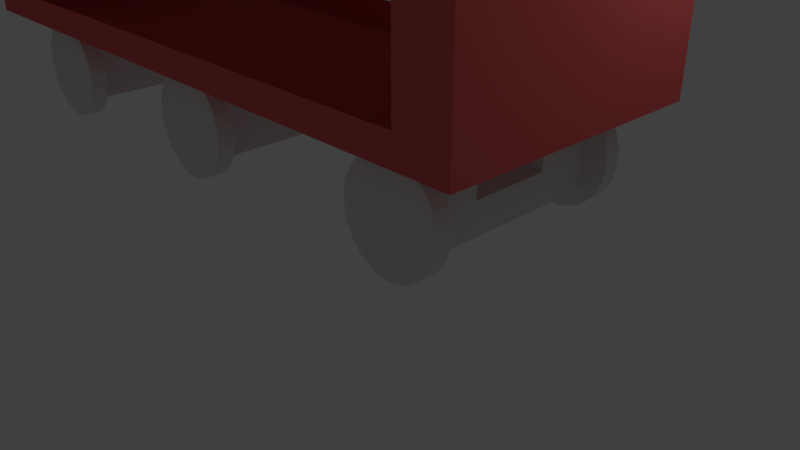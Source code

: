 # Source: wagon.blend  (saved by Blender 2.78.0; exported with 4.5.12 LTS)
import bpy
from mathutils import Matrix  # noqa: F401  (used for matrix-valued properties, if any)

bpy.ops.wm.read_factory_settings(use_empty=True)
scene = bpy.context.scene
scene.name = 'Scene'

# ---- collections
col_collection_1 = bpy.data.collections.new('Collection 1'); scene.collection.children.link(col_collection_1)

# ---- materials (node trees are filled in below, after node groups)
mat_material_002 = bpy.data.materials.new('Material.002')
mat_material_002.alpha_threshold = 0.0
mat_material_002.use_transparent_shadow = False
mat_material_002.diffuse_color = (0.8, 0.125, 0.125, 1.0)
mat_material_002.roughness = 0.5

# ---- material node trees

# ---- world
world_world = bpy.data.worlds.new('World'); scene.world = world_world
world_world.color = (0.05088, 0.05088, 0.05088)
world_world.use_sun_shadow = False
world_world.sun_shadow_jitter_overblur = 0.0
world_world.cycles.sampling_method = 'MANUAL'

# ---- cameras
cam_camera = bpy.data.cameras.new('Camera')
cam_camera.clip_end = 100.0
cam_camera.lens = 35.0
cam_camera.sensor_width = 32.0
cam_camera.sensor_height = 18.0
cam_camera.ortho_scale = 7.314
cam_camera.dof.focus_distance = 0.0
cam_camera.dof.aperture_fstop = 128.0

# ---- lights
light_lamp = bpy.data.lights.new('Lamp', 'POINT')
light_lamp.transmission_factor = 0.0
light_lamp.cutoff_distance = 30.0
light_lamp.energy = 100.0
light_lamp.shadow_buffer_clip_start = 1.001
light_lamp.shadow_soft_size = 0.1
light_lamp.shadow_maximum_resolution = 0.006
light_lamp.use_absolute_resolution = True
light_lamp_001 = bpy.data.lights.new('Lamp.001', 'POINT')
light_lamp_001.transmission_factor = 0.0
light_lamp_001.cutoff_distance = 30.0
light_lamp_001.energy = 100.0
light_lamp_001.shadow_buffer_clip_start = 1.001
light_lamp_001.shadow_soft_size = 0.1
light_lamp_001.shadow_maximum_resolution = 0.006
light_lamp_001.use_absolute_resolution = True

# ---- meshes
me_cube_002 = bpy.data.meshes.new('Cube.002')
me_cube_002.from_pydata([(-1.0, -1.0, -1.0), (-1.0, -1.0, 1.0), (-1.0, 1.0, -1.0), (-1.0, 1.0, 1.0), (1.0, -1.0, -1.0), (1.0, -1.0, 1.0), (1.0, 1.0, -1.0), (1.0, 1.0, 1.0), (-1.0, 0.0, -1.0), (-1.0, -1.0, 0.0), (-1.0, 0.0, 1.51), (-1.0, 1.0, 0.0), (0.0, 0.9263, -1.0), (0.0, 1.0, 1.0), (1.0, 1.0, 0.0), (1.0, 0.0, -1.0), (1.0, 0.0, 1.484), (1.0, -1.0, 0.0), (0.0, -1.0, -1.0), (0.0, -1.0, 1.0), (0.0, 0.0, 1.413), (0.0, 0.0, -1.0), (1.0, 0.0, 0.0), (-1.0, 0.0, 0.0), (-1.0, -0.5, -1.0), (-1.0, -1.0, 0.5), (-1.0, 0.5, 1.238), (-1.0, 1.0, -0.5), (-0.5, 1.0, -1.0), (0.5, 1.0, 1.0), (1.0, 1.0, -0.5), (1.0, 0.5, -1.0), (1.0, -0.5, 1.219), (1.0, -1.0, -0.5), (0.5, -1.0, -1.0), (-0.5, -1.0, 1.0), (-1.0, 0.5, -1.0), (-1.0, -1.0, -0.5), (-1.0, -0.5, 1.238), (-1.0, 1.0, 0.5), (0.5, 1.0, -1.0), (-0.5, 1.0, 1.0), (1.0, 1.0, 0.5), (1.0, -0.5, -1.0), (1.0, 0.5, 1.219), (1.0, -1.0, 0.5), (-0.5, -1.0, -1.0), (0.5, -1.0, 1.0), (0.0, -0.5, 1.284), (0.0, 0.5, 1.284), (0.5, 0.0, 1.369), (-0.5, 0.0, 1.419), (0.0, -0.5, -1.0), (0.0, 0.4885, -1.0), (-0.5, 0.0, -1.0), (0.5, 0.0, -1.0), (1.0, -0.5, 0.0), (1.0, 0.5, 0.0), (1.0, 0.0, -0.5), (1.0, 0.0, 0.7209), (-1.0, 0.5, 0.0), (-1.0, -0.5, 0.0), (-1.0, 0.0, -0.5), (-1.0, 0.0, 0.7388), (-1.0, -0.5, 0.6164), (-1.0, -0.5, -0.5), (-1.0, 0.5, -0.5), (1.0, 0.5, 0.6056), (1.0, 0.5, -0.5), (1.0, -0.5, -0.5), (0.5, 0.5, -1.0), (-0.5, 0.5, -1.0), (-0.5, -0.5, -1.0), (-0.5, 0.5, 1.258), (0.5, 0.5, 1.242), (0.5, -0.5, 1.242), (-0.5, -0.5, 1.258), (0.5, -0.5, -1.0), (1.0, -0.5, 0.6056), (-1.0, 0.5, 0.6164), (-1.0, -0.75, -1.0), (-1.0, -1.0, 0.75), (-1.0, 0.75, 1.116), (-1.0, 1.0, -0.75), (-0.75, 1.0, -1.0), (0.75, 1.0, 1.0), (1.0, 1.0, -0.75), (1.0, 0.75, -1.0), (1.0, -0.75, 1.106), (1.0, -1.0, -0.75), (0.75, -1.0, -1.0), (-0.75, -1.0, 1.0), (-1.0, 0.25, -1.0), (-1.0, -1.0, -0.25), (-1.0, -0.25, 1.378), (-1.0, 1.0, 0.25), (0.25, 0.9999, -1.0), (-0.25, 1.0, 1.0), (1.0, 1.0, 0.25), (1.0, -0.25, -1.0), (1.0, 0.25, 1.357), (1.0, -1.0, 0.25), (-0.25, -1.0, -1.0), (0.25, -1.0, 1.0), (0.0, -0.75, 1.152), (0.0, 0.25, 1.33), (0.75, 0.0, 1.364), (-0.25, 0.0, 1.4), (0.0, -0.75, -1.0), (0.0, 0.25, -1.0), (-0.75, 0.0, -1.0), (0.25, 0.0, -1.0), (0.0, -1.0, -0.75), (1.0, -0.75, 0.0), (1.0, 0.25, 0.0), (1.0, 0.0, -0.75), (1.0, 0.0, 0.3556), (0.0, 0.9389, -0.75), (-1.0, 0.75, 0.0), (-1.0, -0.25, 0.0), (-1.0, 0.0, -0.75), (-1.0, 0.0, 0.3664), (0.0, 0.9389, -0.75), (-1.0, -0.25, -1.0), (-1.0, -1.0, 0.25), (-1.0, 0.25, 1.378), (-1.0, 1.0, -0.25), (-0.25, 0.9999, -1.0), (0.25, 1.0, 1.0), (1.0, 1.0, -0.25), (1.0, 0.25, -1.0), (1.0, -0.25, 1.357), (1.0, -1.0, -0.25), (0.25, -1.0, -1.0), (-0.25, -1.0, 1.0), (-1.0, 0.75, -1.0), (-1.0, -1.0, -0.75), (-1.0, -0.75, 1.116), (-1.0, 1.0, 0.75), (0.75, 1.0, -1.0), (-0.75, 1.0, 1.0), (1.0, 1.0, 0.75), (1.0, -0.75, -1.0), (1.0, 0.75, 1.106), (1.0, -1.0, 0.75), (-0.75, -1.0, -1.0), (0.75, -1.0, 1.0), (0.0, -0.25, 1.33), (0.0, 0.75, 1.152), (0.25, 0.0, 1.382), (-0.75, 0.0, 1.446), (0.0, -0.25, -1.0), (0.0, 0.6997, -1.0), (-0.25, 0.0, -1.0), (0.75, 0.0, -1.0), (0.0, -1.0, 0.75), (1.0, -0.25, 0.0), (1.0, 0.75, 0.0), (1.0, 0.0, -0.25), (1.0, 0.0, 1.109), (0.0, 1.0, 0.75), (-1.0, 0.25, 0.0), (-1.0, -0.75, 0.0), (-1.0, 0.0, -0.25), (-1.0, 0.0, 1.129), (0.0, 1.0, 0.75), (-1.0, -0.25, 0.6756), (-1.0, -0.75, 0.5582), (-1.0, -0.5, 0.3082), (-1.0, -0.5, 0.9251), (-1.0, -0.25, -0.5), (-1.0, -0.75, -0.5), (-1.0, -0.5, -0.75), (-1.0, -0.5, -0.25), (-1.0, 0.75, -0.5), (-1.0, 0.25, -0.5), (-1.0, 0.5, -0.75), (-1.0, 0.5, -0.25), (-0.5, 1.0, 0.75), (-0.5, 1.0, -0.75), (0.5, 1.0, -0.75), (1.0, 0.25, 0.6605), (1.0, 0.75, 0.5528), (1.0, 0.5, 0.3028), (1.0, 0.5, 0.9093), (1.0, 0.25, -0.5), (1.0, 0.75, -0.5), (1.0, 0.5, -0.75), (1.0, 0.5, -0.25), (1.0, -0.75, -0.5), (1.0, -0.25, -0.5), (1.0, -0.5, -0.75), (1.0, -0.5, -0.25), (0.5, -1.0, 0.75), (0.5, -1.0, -0.75), (-0.5, -1.0, -0.75), (0.5, 0.25, -1.0), (0.5, 0.75, -1.0), (0.25, 0.5, -1.0), (0.75, 0.5, -1.0), (-0.5, 0.25, -1.0), (-0.5, 0.75, -1.0), (-0.75, 0.5, -1.0), (-0.25, 0.5, -1.0), (-0.5, -0.75, -1.0), (-0.5, -0.25, -1.0), (-0.75, -0.5, -1.0), (-0.25, -0.5, -1.0), (-0.5, 0.25, 1.327), (-0.5, 0.75, 1.134), (-0.25, 0.5, 1.271), (-0.75, 0.5, 1.246), (0.5, 0.25, 1.291), (0.5, 0.75, 1.129), (0.75, 0.5, 1.222), (0.25, 0.5, 1.261), (0.5, -0.75, 1.129), (0.5, -0.25, 1.291), (0.75, -0.5, 1.222), (0.25, -0.5, 1.261), (-0.5, -0.75, 1.134), (-0.5, -0.25, 1.327), (-0.25, -0.5, 1.271), (-0.75, -0.5, 1.246), (0.5, -0.75, -1.0), (0.5, -0.25, -1.0), (0.25, -0.5, -1.0), (0.75, -0.5, -1.0), (-0.5, -1.0, 0.75), (1.0, -0.75, 0.5528), (1.0, -0.25, 0.6605), (1.0, -0.5, 0.3028), (1.0, -0.5, 0.9093), (0.5, 1.0, 0.75), (-1.0, 0.75, 0.5582), (-1.0, 0.25, 0.6756), (-1.0, 0.5, 0.3082), (-1.0, 0.5, 0.9251), (-1.0, 0.25, 1.027), (-1.0, 0.25, 0.3373), (-1.0, 0.75, 0.2791), (0.25, 1.0, 0.75), (1.0, -0.25, 1.01), (1.0, -0.25, 0.3292), (1.0, -0.75, 0.2764), (-0.25, -1.0, 0.75), (0.75, -0.25, -1.0), (0.25, -0.25, -1.0), (0.25, -0.75, -1.0), (-0.75, -0.25, 1.341), (-0.25, -0.25, 1.319), (-0.25, -0.75, 1.143), (0.25, -0.25, 1.304), (0.75, -0.25, 1.283), (0.75, -0.75, 1.117), (0.25, 0.75, 1.14), (0.75, 0.75, 1.117), (0.75, 0.25, 1.283), (-0.75, 0.75, 1.125), (-0.25, 0.75, 1.143), (-0.25, 0.25, 1.319), (-0.25, -0.25, -1.0), (-0.75, -0.25, -1.0), (-0.75, -0.75, -1.0), (-0.25, 0.75, -1.0), (-0.75, 0.75, -1.0), (-0.75, 0.25, -1.0), (0.75, 0.75, -1.0), (0.25, 0.75, -1.0), (0.25, 0.25, -1.0), (-0.25, -1.0, -0.75), (-0.75, -1.0, -0.75), (0.75, -1.0, -0.75), (0.25, -1.0, -0.75), (0.75, -1.0, 0.75), (1.0, -0.25, -0.25), (1.0, -0.25, -0.75), (1.0, -0.75, -0.75), (1.0, 0.75, -0.25), (1.0, 0.75, -0.75), (1.0, 0.25, -0.75), (1.0, 0.75, 0.8292), (1.0, 0.75, 0.2764), (1.0, 0.25, 0.3292), (0.25, 1.0, -0.75), (0.75, 1.0, -0.75), (-0.75, 1.0, -0.75), (-0.25, 1.0, -0.75), (-0.75, 1.0, 0.75), (-1.0, 0.25, -0.25), (-1.0, 0.25, -0.75), (-1.0, 0.75, -0.75), (-1.0, -0.75, -0.25), (-1.0, -0.75, -0.75), (-1.0, -0.25, -0.75), (-1.0, -0.75, 0.8373), (-1.0, -0.75, 0.2791), (-1.0, -0.25, 0.3373), (-1.0, -0.25, 1.027), (-1.0, -0.25, -0.25), (-1.0, 0.75, -0.25), (-0.25, 1.0, 0.75), (1.0, 0.25, 1.01), (1.0, 0.25, -0.25), (1.0, -0.75, -0.25), (0.25, -1.0, 0.75), (0.75, 0.25, -1.0), (-0.25, 0.25, -1.0), (-0.25, -0.75, -1.0), (-0.75, 0.25, 1.341), (0.25, 0.25, 1.304), (0.25, -0.75, 1.14), (-0.75, -0.75, 1.125), (0.75, -0.75, -1.0), (-0.75, -1.0, 0.75), (1.0, -0.75, 0.8292), (0.75, 1.0, 0.75), (-1.0, 0.75, 0.8373), (0.5, 1.0, 0.6259), (0.0, 1.0, 0.6259), (0.25, 1.0, 0.6259), (-0.5, 1.0, 0.6259), (-0.75, 1.0, 0.6259), (-0.8437, 1.0, 0.6259), (0.0, 1.0, 0.6259), (-0.25, 1.0, 0.6259), (-0.5, -1.0, 0.6259), (-0.75, -1.0, 0.6259), (-0.8437, -1.0, 0.6259), (-0.8437, 1.0, -0.6991), (-0.75, 1.0, -0.6991), (0.25, -1.0, -0.6991), (0.0, -1.0, -0.6991), (-0.5, -1.0, -0.6991), (-0.25, -1.0, -0.6991), (-0.8437, -1.0, -0.6991), (-0.75, -1.0, -0.6991), (0.5, 1.0, -0.6991), (0.847, 1.0, -0.6991), (0.25, 1.0, -0.6991), (0.75, 1.0, -0.6991), (0.0, 0.9438, -0.6991), (-0.25, 1.0, -0.6991), (-0.5, 1.0, -0.6991), (0.0, 0.9438, -0.6991), (0.847, -1.0, -0.6991), (0.75, -1.0, -0.6991), (0.5, -1.0, -0.6991), (-0.8437, 1.0, 0.5), (-0.8437, -1.0, 0.5), (-0.8437, -1.0, 0.25), (-0.8437, -1.0, 0.0), (-0.8437, -1.0, -0.25), (0.847, 1.0, 0.6259), (0.75, 1.0, 0.6259), (0.847, -1.0, 0.6259), (0.75, -1.0, 0.6259), (0.25, -1.0, 0.6259), (0.5, -1.0, 0.6259), (0.0, -1.0, 0.6259), (-0.25, -1.0, 0.6259), (-0.8437, 1.0, 0.25), (-0.8437, 1.0, 0.0), (-0.8437, 1.0, -0.25), (-0.8437, 1.0, -0.5), (-0.8437, -1.0, -0.5), (0.847, -1.0, 0.25), (0.847, -1.0, 0.0), (0.847, -1.0, -0.25), (0.847, 1.0, -0.5), (0.847, -1.0, -0.5), (0.847, 1.0, 0.5), (0.847, -1.0, 0.5), (0.847, 1.0, 0.25), (0.847, 1.0, 0.0), (0.847, 1.0, -0.25)], [], [(317, 82, 3, 138), (316, 85, 7, 141), (315, 88, 5, 144), (314, 91, 1, 81), (313, 142, 4, 90), (312, 137, 1, 91), (311, 104, 19, 103), (310, 105, 20, 149), (309, 125, 10, 150), (308, 108, 18, 102), (307, 109, 21, 153), (306, 130, 15, 154), (305, 103, 19, 155), (304, 113, 17, 132), (303, 114, 22, 158), (302, 100, 16, 159), (301, 97, 13, 165), (300, 118, 11, 126), (299, 119, 23, 163), (298, 94, 10, 164), (297, 166, 63, 121), (296, 167, 64, 168), (295, 137, 38, 169), (294, 170, 62, 120), (293, 171, 65, 172), (292, 162, 61, 173), (291, 174, 27, 83), (290, 175, 66, 176), (289, 161, 60, 177), (288, 140, 41, 178), (287, 342, 344, 122), (286, 330, 343, 179), (285, 340, 338, 369, 30, 86), (284, 339, 337, 180), (283, 181, 59, 116), (282, 182, 67, 183), (281, 143, 44, 184), (280, 185, 58, 115), (279, 186, 68, 187), (278, 157, 57, 188), (277, 189, 33, 89), (276, 190, 69, 191), (275, 156, 56, 192), (274, 146, 47, 193), (273, 331, 332, 112), (272, 346, 347, 194), (271, 336, 335, 365, 37, 136), (270, 334, 333, 195), (269, 196, 55, 111), (268, 197, 70, 198), (267, 87, 31, 199), (266, 200, 54, 110), (265, 201, 71, 202), (264, 152, 53, 203), (263, 204, 46, 145), (262, 205, 72, 206), (261, 151, 52, 207), (260, 208, 51, 107), (259, 209, 73, 210), (258, 82, 26, 211), (257, 212, 50, 106), (256, 213, 74, 214), (255, 148, 49, 215), (254, 216, 47, 146), (253, 217, 75, 218), (252, 147, 48, 219), (251, 220, 35, 134), (250, 221, 76, 222), (249, 94, 38, 223), (248, 224, 34, 133), (247, 225, 77, 226), (246, 99, 43, 227), (245, 134, 35, 228), (244, 229, 45, 101), (243, 230, 78, 231), (242, 131, 32, 232), (241, 128, 29, 233), (240, 234, 39, 95), (239, 235, 79, 236), (238, 125, 26, 237), (235, 238, 237, 79), (63, 164, 238, 235), (164, 10, 125, 238), (161, 239, 236, 60), (23, 121, 239, 161), (121, 63, 235, 239), (118, 240, 95, 11), (60, 236, 240, 118), (236, 79, 234, 240), (160, 13, 128, 241), (230, 242, 232, 78), (59, 159, 242, 230), (159, 16, 131, 242), (156, 243, 231, 56), (22, 116, 243, 156), (116, 59, 230, 243), (113, 244, 101, 17), (56, 231, 244, 113), (231, 78, 229, 244), (155, 19, 134, 245), (225, 246, 227, 77), (55, 154, 246, 225), (154, 15, 99, 246), (151, 247, 226, 52), (21, 111, 247, 151), (111, 55, 225, 247), (108, 248, 133, 18), (52, 226, 248, 108), (226, 77, 224, 248), (221, 249, 223, 76), (51, 150, 249, 221), (150, 10, 94, 249), (147, 250, 222, 48), (20, 107, 250, 147), (107, 51, 221, 250), (104, 251, 134, 19), (48, 222, 251, 104), (222, 76, 220, 251), (217, 252, 219, 75), (50, 149, 252, 217), (149, 20, 147, 252), (131, 253, 218, 32), (16, 106, 253, 131), (106, 50, 217, 253), (88, 254, 146, 5), (32, 218, 254, 88), (218, 75, 216, 254), (213, 255, 215, 74), (29, 128, 255, 213), (128, 13, 148, 255), (143, 256, 214, 44), (7, 85, 256, 143), (85, 29, 213, 256), (100, 257, 106, 16), (44, 214, 257, 100), (214, 74, 212, 257), (209, 258, 211, 73), (41, 140, 258, 209), (140, 3, 82, 258), (148, 259, 210, 49), (13, 97, 259, 148), (97, 41, 209, 259), (105, 260, 107, 20), (49, 210, 260, 105), (210, 73, 208, 260), (205, 261, 207, 72), (54, 153, 261, 205), (153, 21, 151, 261), (123, 262, 206, 24), (8, 110, 262, 123), (110, 54, 205, 262), (80, 263, 145, 0), (24, 206, 263, 80), (206, 72, 204, 263), (201, 264, 203, 71), (28, 127, 264, 201), (127, 12, 152, 264), (135, 265, 202, 36), (2, 84, 265, 135), (84, 28, 201, 265), (92, 266, 110, 8), (36, 202, 266, 92), (202, 71, 200, 266), (197, 267, 199, 70), (40, 139, 267, 197), (139, 6, 87, 267), (152, 268, 198, 53), (12, 96, 268, 152), (96, 40, 197, 268), (109, 269, 111, 21), (53, 198, 269, 109), (198, 70, 196, 269), (102, 270, 195, 46), (18, 112, 270, 102), (112, 332, 334, 270), (145, 271, 136, 0), (46, 195, 271, 145), (195, 333, 336, 271), (33, 132, 368, 370), (132, 17, 367, 368), (90, 272, 194, 34), (4, 89, 272, 90), (89, 33, 370, 345, 346, 272), (133, 273, 112, 18), (34, 194, 273, 133), (194, 347, 331, 273), (45, 144, 274, 356, 355, 372), (144, 5, 146, 274), (17, 101, 366, 367), (101, 45, 372, 366), (190, 275, 192, 69), (58, 158, 275, 190), (158, 22, 156, 275), (99, 276, 191, 43), (15, 115, 276, 99), (115, 58, 190, 276), (142, 277, 89, 4), (43, 191, 277, 142), (191, 69, 189, 277), (186, 278, 188, 68), (30, 129, 278, 186), (129, 14, 157, 278), (87, 279, 187, 31), (6, 86, 279, 87), (86, 30, 186, 279), (130, 280, 115, 15), (31, 187, 280, 130), (187, 68, 185, 280), (182, 281, 184, 67), (42, 141, 281, 182), (141, 7, 143, 281), (157, 282, 183, 57), (14, 98, 282, 157), (98, 42, 182, 282), (114, 283, 116, 22), (57, 183, 283, 114), (183, 67, 181, 283), (96, 284, 180, 40), (12, 117, 284, 96), (117, 341, 339, 284), (139, 285, 86, 6), (40, 180, 285, 139), (180, 337, 340, 285), (27, 126, 363, 364), (126, 11, 362, 363), (84, 286, 179, 28), (2, 83, 286, 84), (83, 27, 364, 329, 330, 286), (127, 287, 122, 12), (28, 179, 287, 127), (179, 343, 342, 287), (39, 138, 288, 322, 323, 348), (138, 3, 140, 288), (11, 95, 361, 362), (95, 39, 348, 361), (175, 289, 177, 66), (62, 163, 289, 175), (163, 23, 161, 289), (92, 290, 176, 36), (8, 120, 290, 92), (120, 62, 175, 290), (135, 291, 83, 2), (36, 176, 291, 135), (176, 66, 174, 291), (171, 292, 173, 65), (37, 93, 292, 171), (93, 9, 162, 292), (80, 293, 172, 24), (0, 136, 293, 80), (136, 37, 171, 293), (123, 294, 120, 8), (24, 172, 294, 123), (172, 65, 170, 294), (167, 295, 169, 64), (25, 81, 295, 167), (81, 1, 137, 295), (162, 296, 168, 61), (9, 124, 296, 162), (124, 25, 167, 296), (119, 297, 121, 23), (61, 168, 297, 119), (168, 64, 166, 297), (166, 298, 164, 63), (64, 169, 298, 166), (169, 38, 94, 298), (170, 299, 163, 62), (65, 173, 299, 170), (173, 61, 119, 299), (174, 300, 126, 27), (66, 177, 300, 174), (177, 60, 118, 300), (178, 41, 97, 301), (181, 302, 159, 59), (67, 184, 302, 181), (184, 44, 100, 302), (185, 303, 158, 58), (68, 188, 303, 185), (188, 57, 114, 303), (189, 304, 132, 33), (69, 192, 304, 189), (192, 56, 113, 304), (193, 47, 103, 305), (196, 306, 154, 55), (70, 199, 306, 196), (199, 31, 130, 306), (200, 307, 153, 54), (71, 203, 307, 200), (203, 53, 109, 307), (204, 308, 102, 46), (72, 207, 308, 204), (207, 52, 108, 308), (208, 309, 150, 51), (73, 211, 309, 208), (211, 26, 125, 309), (212, 310, 149, 50), (74, 215, 310, 212), (215, 49, 105, 310), (216, 311, 103, 47), (75, 219, 311, 216), (219, 48, 104, 311), (220, 312, 91, 35), (76, 223, 312, 220), (223, 38, 137, 312), (224, 313, 90, 34), (77, 227, 313, 224), (227, 43, 142, 313), (228, 35, 91, 314), (229, 315, 144, 45), (78, 232, 315, 229), (232, 32, 88, 315), (233, 29, 85, 316), (234, 317, 138, 39), (79, 237, 317, 234), (237, 26, 82, 317), (359, 357, 305, 155), (324, 325, 301, 165), (321, 322, 288, 178), (358, 356, 274, 193), (374, 373, 98, 14), (371, 353, 354, 316, 141, 42), (326, 360, 245, 228), (351, 350, 124, 9), (373, 371, 42, 98), (365, 352, 93, 37), (354, 318, 233, 316), (360, 359, 155, 245), (375, 374, 14, 129), (349, 328, 327, 314, 81, 25), (320, 319, 160, 241), (352, 351, 9, 93), (325, 321, 178, 301), (318, 320, 241, 233), (369, 375, 129, 30), (357, 358, 193, 305), (327, 326, 228, 314), (350, 349, 25, 124)])
me_cube_002.materials.append(mat_material_002)
me_cube_002.use_remesh_preserve_volume = False
me_cube_002.use_remesh_preserve_attributes = False
me_cube_002.use_mirror_vertex_groups = False
me_cube_002.update()
me_cube_008 = bpy.data.meshes.new('Cube.008')
me_cube_008.from_pydata([(-1.0, -1.0, -1.0), (-1.0, -1.0, 1.0), (-1.0, 1.0, -1.0), (-1.0, 1.0, 1.0), (1.0, -1.0, -1.0), (1.0, -1.0, 1.0), (1.0, 1.0, -1.0), (1.0, 1.0, 1.0)], [], [(0, 1, 3, 2), (2, 3, 7, 6), (6, 7, 5, 4), (4, 5, 1, 0), (2, 6, 4, 0), (7, 3, 1, 5)])
me_cube_008.use_remesh_preserve_volume = False
me_cube_008.use_remesh_preserve_attributes = False
me_cube_008.use_mirror_vertex_groups = False
me_cube_008.update()
me_cylinder_007 = bpy.data.meshes.new('Cylinder.007')
me_cylinder_007.from_pydata([(0.0, 1.0, -1.0), (0.0, 1.0, 1.0), (0.1951, 0.9808, -1.0), (0.1951, 0.9808, 1.0), (0.3827, 0.9239, -1.0), (0.3827, 0.9239, 1.0), (0.5556, 0.8315, -1.0), (0.5556, 0.8315, 1.0), (0.7071, 0.7071, -1.0), (0.7071, 0.7071, 1.0), (0.8315, 0.5556, -1.0), (0.8315, 0.5556, 1.0), (0.9239, 0.3827, -1.0), (0.9239, 0.3827, 1.0), (0.9808, 0.1951, -1.0), (0.9808, 0.1951, 1.0), (1.0, 7.55e-08, -1.0), (1.0, 7.55e-08, 1.0), (0.9808, -0.1951, -1.0), (0.9808, -0.1951, 1.0), (0.9239, -0.3827, -1.0), (0.9239, -0.3827, 1.0), (0.8315, -0.5556, -1.0), (0.8315, -0.5556, 1.0), (0.7071, -0.7071, -1.0), (0.7071, -0.7071, 1.0), (0.5556, -0.8315, -1.0), (0.5556, -0.8315, 1.0), (0.3827, -0.9239, -1.0), (0.3827, -0.9239, 1.0), (0.1951, -0.9808, -1.0), (0.1951, -0.9808, 1.0), (-3.258e-07, -1.0, -1.0), (-3.258e-07, -1.0, 1.0), (-0.1951, -0.9808, -1.0), (-0.1951, -0.9808, 1.0), (-0.3827, -0.9239, -1.0), (-0.3827, -0.9239, 1.0), (-0.5556, -0.8315, -1.0), (-0.5556, -0.8315, 1.0), (-0.7071, -0.7071, -1.0), (-0.7071, -0.7071, 1.0), (-0.8315, -0.5556, -1.0), (-0.8315, -0.5556, 1.0), (-0.9239, -0.3827, -1.0), (-0.9239, -0.3827, 1.0), (-0.9808, -0.1951, -1.0), (-0.9808, -0.1951, 1.0), (-1.0, 9.656e-07, -1.0), (-1.0, 9.656e-07, 1.0), (-0.9808, 0.1951, -1.0), (-0.9808, 0.1951, 1.0), (-0.9239, 0.3827, -1.0), (-0.9239, 0.3827, 1.0), (-0.8315, 0.5556, -1.0), (-0.8315, 0.5556, 1.0), (-0.7071, 0.7071, -1.0), (-0.7071, 0.7071, 1.0), (-0.5556, 0.8315, -1.0), (-0.5556, 0.8315, 1.0), (-0.3827, 0.9239, -1.0), (-0.3827, 0.9239, 1.0), (-0.1951, 0.9808, -1.0), (-0.1951, 0.9808, 1.0)], [], [(0, 1, 3, 2), (2, 3, 5, 4), (4, 5, 7, 6), (6, 7, 9, 8), (8, 9, 11, 10), (10, 11, 13, 12), (12, 13, 15, 14), (14, 15, 17, 16), (16, 17, 19, 18), (18, 19, 21, 20), (20, 21, 23, 22), (22, 23, 25, 24), (24, 25, 27, 26), (26, 27, 29, 28), (28, 29, 31, 30), (30, 31, 33, 32), (32, 33, 35, 34), (34, 35, 37, 36), (36, 37, 39, 38), (38, 39, 41, 40), (40, 41, 43, 42), (42, 43, 45, 44), (44, 45, 47, 46), (46, 47, 49, 48), (48, 49, 51, 50), (50, 51, 53, 52), (52, 53, 55, 54), (54, 55, 57, 56), (56, 57, 59, 58), (58, 59, 61, 60), (3, 1, 63, 61, 59, 57, 55, 53, 51, 49, 47, 45, 43, 41, 39, 37, 35, 33, 31, 29, 27, 25, 23, 21, 19, 17, 15, 13, 11, 9, 7, 5), (60, 61, 63, 62), (62, 63, 1, 0), (0, 2, 4, 6, 8, 10, 12, 14, 16, 18, 20, 22, 24, 26, 28, 30, 32, 34, 36, 38, 40, 42, 44, 46, 48, 50, 52, 54, 56, 58, 60, 62)])
me_cylinder_007.use_remesh_preserve_volume = False
me_cylinder_007.use_remesh_preserve_attributes = False
me_cylinder_007.use_mirror_vertex_groups = False
me_cylinder_007.update()
me_cylinder_008 = bpy.data.meshes.new('Cylinder.008')
me_cylinder_008.from_pydata([(0.0, 1.0, -1.0), (0.0, 1.0, 1.0), (0.1951, 0.9808, -1.0), (0.1951, 0.9808, 1.0), (0.3827, 0.9239, -1.0), (0.3827, 0.9239, 1.0), (0.5556, 0.8315, -1.0), (0.5556, 0.8315, 1.0), (0.7071, 0.7071, -1.0), (0.7071, 0.7071, 1.0), (0.8315, 0.5556, -1.0), (0.8315, 0.5556, 1.0), (0.9239, 0.3827, -1.0), (0.9239, 0.3827, 1.0), (0.9808, 0.1951, -1.0), (0.9808, 0.1951, 1.0), (1.0, 7.55e-08, -1.0), (1.0, 7.55e-08, 1.0), (0.9808, -0.1951, -1.0), (0.9808, -0.1951, 1.0), (0.9239, -0.3827, -1.0), (0.9239, -0.3827, 1.0), (0.8315, -0.5556, -1.0), (0.8315, -0.5556, 1.0), (0.7071, -0.7071, -1.0), (0.7071, -0.7071, 1.0), (0.5556, -0.8315, -1.0), (0.5556, -0.8315, 1.0), (0.3827, -0.9239, -1.0), (0.3827, -0.9239, 1.0), (0.1951, -0.9808, -1.0), (0.1951, -0.9808, 1.0), (-3.258e-07, -1.0, -1.0), (-3.258e-07, -1.0, 1.0), (-0.1951, -0.9808, -1.0), (-0.1951, -0.9808, 1.0), (-0.3827, -0.9239, -1.0), (-0.3827, -0.9239, 1.0), (-0.5556, -0.8315, -1.0), (-0.5556, -0.8315, 1.0), (-0.7071, -0.7071, -1.0), (-0.7071, -0.7071, 1.0), (-0.8315, -0.5556, -1.0), (-0.8315, -0.5556, 1.0), (-0.9239, -0.3827, -1.0), (-0.9239, -0.3827, 1.0), (-0.9808, -0.1951, -1.0), (-0.9808, -0.1951, 1.0), (-1.0, 9.656e-07, -1.0), (-1.0, 9.656e-07, 1.0), (-0.9808, 0.1951, -1.0), (-0.9808, 0.1951, 1.0), (-0.9239, 0.3827, -1.0), (-0.9239, 0.3827, 1.0), (-0.8315, 0.5556, -1.0), (-0.8315, 0.5556, 1.0), (-0.7071, 0.7071, -1.0), (-0.7071, 0.7071, 1.0), (-0.5556, 0.8315, -1.0), (-0.5556, 0.8315, 1.0), (-0.3827, 0.9239, -1.0), (-0.3827, 0.9239, 1.0), (-0.1951, 0.9808, -1.0), (-0.1951, 0.9808, 1.0)], [], [(0, 1, 3, 2), (2, 3, 5, 4), (4, 5, 7, 6), (6, 7, 9, 8), (8, 9, 11, 10), (10, 11, 13, 12), (12, 13, 15, 14), (14, 15, 17, 16), (16, 17, 19, 18), (18, 19, 21, 20), (20, 21, 23, 22), (22, 23, 25, 24), (24, 25, 27, 26), (26, 27, 29, 28), (28, 29, 31, 30), (30, 31, 33, 32), (32, 33, 35, 34), (34, 35, 37, 36), (36, 37, 39, 38), (38, 39, 41, 40), (40, 41, 43, 42), (42, 43, 45, 44), (44, 45, 47, 46), (46, 47, 49, 48), (48, 49, 51, 50), (50, 51, 53, 52), (52, 53, 55, 54), (54, 55, 57, 56), (56, 57, 59, 58), (58, 59, 61, 60), (3, 1, 63, 61, 59, 57, 55, 53, 51, 49, 47, 45, 43, 41, 39, 37, 35, 33, 31, 29, 27, 25, 23, 21, 19, 17, 15, 13, 11, 9, 7, 5), (60, 61, 63, 62), (62, 63, 1, 0), (0, 2, 4, 6, 8, 10, 12, 14, 16, 18, 20, 22, 24, 26, 28, 30, 32, 34, 36, 38, 40, 42, 44, 46, 48, 50, 52, 54, 56, 58, 60, 62)])
me_cylinder_008.use_remesh_preserve_volume = False
me_cylinder_008.use_remesh_preserve_attributes = False
me_cylinder_008.use_mirror_vertex_groups = False
me_cylinder_008.update()
me_cube_003 = bpy.data.meshes.new('Cube.003')
me_cube_003.from_pydata([(-1.0, -2.667, -11.57), (-1.0, -2.667, -9.568), (-1.0, -0.6665, -11.57), (-1.0, -0.6665, -9.568), (1.0, -2.667, -11.57), (1.0, -2.667, -9.568), (1.0, -0.6766, -10.97), (1.0, -0.6764, -8.985)], [], [(0, 1, 3, 2), (2, 3, 7, 6), (6, 7, 5, 4), (4, 5, 1, 0), (2, 6, 4, 0), (7, 3, 1, 5)])
me_cube_003.use_remesh_preserve_volume = False
me_cube_003.use_remesh_preserve_attributes = False
me_cube_003.use_mirror_vertex_groups = False
me_cube_003.update()
me_cube_004 = bpy.data.meshes.new('Cube.004')
me_cube_004.from_pydata([(-1.0, -1.0, -1.0), (-1.0, -1.0, 1.0), (-1.0, 1.0, -1.0), (-1.0, 1.0, 1.0), (1.0, -1.0, -1.0), (1.0, -1.0, 1.0), (1.0, 1.0, -1.0), (1.0, 1.0, 1.0)], [], [(0, 1, 3, 2), (2, 3, 7, 6), (6, 7, 5, 4), (4, 5, 1, 0), (2, 6, 4, 0), (7, 3, 1, 5)])
me_cube_004.use_remesh_preserve_volume = False
me_cube_004.use_remesh_preserve_attributes = False
me_cube_004.use_mirror_vertex_groups = False
me_cube_004.update()
me_cube_013 = bpy.data.meshes.new('Cube.013')
me_cube_013.from_pydata([(-1.0, -1.0, -1.0), (-1.0, -1.0, 1.0), (-1.0, 1.0, -1.0), (-1.0, 1.0, 1.0), (1.0, -1.0, -1.0), (1.0, -1.0, 1.0), (1.0, 1.0, -1.0), (1.0, 1.0, 1.0)], [], [(0, 1, 3, 2), (2, 3, 7, 6), (6, 7, 5, 4), (4, 5, 1, 0), (2, 6, 4, 0), (7, 3, 1, 5)])
me_cube_013.use_remesh_preserve_volume = False
me_cube_013.use_remesh_preserve_attributes = False
me_cube_013.use_mirror_vertex_groups = False
me_cube_013.update()
me_cylinder_011 = bpy.data.meshes.new('Cylinder.011')
me_cylinder_011.from_pydata([(0.0, 1.0, -1.0), (0.0, 1.0, 1.0), (0.1951, 0.9808, -1.0), (0.1951, 0.9808, 1.0), (0.3827, 0.9239, -1.0), (0.3827, 0.9239, 1.0), (0.5556, 0.8315, -1.0), (0.5556, 0.8315, 1.0), (0.7071, 0.7071, -1.0), (0.7071, 0.7071, 1.0), (0.8315, 0.5556, -1.0), (0.8315, 0.5556, 1.0), (0.9239, 0.3827, -1.0), (0.9239, 0.3827, 1.0), (0.9808, 0.1951, -1.0), (0.9808, 0.1951, 1.0), (1.0, 7.55e-08, -1.0), (1.0, 7.55e-08, 1.0), (0.9808, -0.1951, -1.0), (0.9808, -0.1951, 1.0), (0.9239, -0.3827, -1.0), (0.9239, -0.3827, 1.0), (0.8315, -0.5556, -1.0), (0.8315, -0.5556, 1.0), (0.7071, -0.7071, -1.0), (0.7071, -0.7071, 1.0), (0.5556, -0.8315, -1.0), (0.5556, -0.8315, 1.0), (0.3827, -0.9239, -1.0), (0.3827, -0.9239, 1.0), (0.1951, -0.9808, -1.0), (0.1951, -0.9808, 1.0), (-3.258e-07, -1.0, -1.0), (-3.258e-07, -1.0, 1.0), (-0.1951, -0.9808, -1.0), (-0.1951, -0.9808, 1.0), (-0.3827, -0.9239, -1.0), (-0.3827, -0.9239, 1.0), (-0.5556, -0.8315, -1.0), (-0.5556, -0.8315, 1.0), (-0.7071, -0.7071, -1.0), (-0.7071, -0.7071, 1.0), (-0.8315, -0.5556, -1.0), (-0.8315, -0.5556, 1.0), (-0.9239, -0.3827, -1.0), (-0.9239, -0.3827, 1.0), (-0.9808, -0.1951, -1.0), (-0.9808, -0.1951, 1.0), (-1.0, 9.656e-07, -1.0), (-1.0, 9.656e-07, 1.0), (-0.9808, 0.1951, -1.0), (-0.9808, 0.1951, 1.0), (-0.9239, 0.3827, -1.0), (-0.9239, 0.3827, 1.0), (-0.8315, 0.5556, -1.0), (-0.8315, 0.5556, 1.0), (-0.7071, 0.7071, -1.0), (-0.7071, 0.7071, 1.0), (-0.5556, 0.8315, -1.0), (-0.5556, 0.8315, 1.0), (-0.3827, 0.9239, -1.0), (-0.3827, 0.9239, 1.0), (-0.1951, 0.9808, -1.0), (-0.1951, 0.9808, 1.0)], [], [(0, 1, 3, 2), (2, 3, 5, 4), (4, 5, 7, 6), (6, 7, 9, 8), (8, 9, 11, 10), (10, 11, 13, 12), (12, 13, 15, 14), (14, 15, 17, 16), (16, 17, 19, 18), (18, 19, 21, 20), (20, 21, 23, 22), (22, 23, 25, 24), (24, 25, 27, 26), (26, 27, 29, 28), (28, 29, 31, 30), (30, 31, 33, 32), (32, 33, 35, 34), (34, 35, 37, 36), (36, 37, 39, 38), (38, 39, 41, 40), (40, 41, 43, 42), (42, 43, 45, 44), (44, 45, 47, 46), (46, 47, 49, 48), (48, 49, 51, 50), (50, 51, 53, 52), (52, 53, 55, 54), (54, 55, 57, 56), (56, 57, 59, 58), (58, 59, 61, 60), (3, 1, 63, 61, 59, 57, 55, 53, 51, 49, 47, 45, 43, 41, 39, 37, 35, 33, 31, 29, 27, 25, 23, 21, 19, 17, 15, 13, 11, 9, 7, 5), (60, 61, 63, 62), (62, 63, 1, 0), (0, 2, 4, 6, 8, 10, 12, 14, 16, 18, 20, 22, 24, 26, 28, 30, 32, 34, 36, 38, 40, 42, 44, 46, 48, 50, 52, 54, 56, 58, 60, 62)])
me_cylinder_011.use_remesh_preserve_volume = False
me_cylinder_011.use_remesh_preserve_attributes = False
me_cylinder_011.use_mirror_vertex_groups = False
me_cylinder_011.update()
me_cylinder_012 = bpy.data.meshes.new('Cylinder.012')
me_cylinder_012.from_pydata([(0.0, 1.0, -1.0), (0.0, 1.0, 1.0), (0.1951, 0.9808, -1.0), (0.1951, 0.9808, 1.0), (0.3827, 0.9239, -1.0), (0.3827, 0.9239, 1.0), (0.5556, 0.8315, -1.0), (0.5556, 0.8315, 1.0), (0.7071, 0.7071, -1.0), (0.7071, 0.7071, 1.0), (0.8315, 0.5556, -1.0), (0.8315, 0.5556, 1.0), (0.9239, 0.3827, -1.0), (0.9239, 0.3827, 1.0), (0.9808, 0.1951, -1.0), (0.9808, 0.1951, 1.0), (1.0, 7.55e-08, -1.0), (1.0, 7.55e-08, 1.0), (0.9808, -0.1951, -1.0), (0.9808, -0.1951, 1.0), (0.9239, -0.3827, -1.0), (0.9239, -0.3827, 1.0), (0.8315, -0.5556, -1.0), (0.8315, -0.5556, 1.0), (0.7071, -0.7071, -1.0), (0.7071, -0.7071, 1.0), (0.5556, -0.8315, -1.0), (0.5556, -0.8315, 1.0), (0.3827, -0.9239, -1.0), (0.3827, -0.9239, 1.0), (0.1951, -0.9808, -1.0), (0.1951, -0.9808, 1.0), (-3.258e-07, -1.0, -1.0), (-3.258e-07, -1.0, 1.0), (-0.1951, -0.9808, -1.0), (-0.1951, -0.9808, 1.0), (-0.3827, -0.9239, -1.0), (-0.3827, -0.9239, 1.0), (-0.5556, -0.8315, -1.0), (-0.5556, -0.8315, 1.0), (-0.7071, -0.7071, -1.0), (-0.7071, -0.7071, 1.0), (-0.8315, -0.5556, -1.0), (-0.8315, -0.5556, 1.0), (-0.9239, -0.3827, -1.0), (-0.9239, -0.3827, 1.0), (-0.9808, -0.1951, -1.0), (-0.9808, -0.1951, 1.0), (-1.0, 9.656e-07, -1.0), (-1.0, 9.656e-07, 1.0), (-0.9808, 0.1951, -1.0), (-0.9808, 0.1951, 1.0), (-0.9239, 0.3827, -1.0), (-0.9239, 0.3827, 1.0), (-0.8315, 0.5556, -1.0), (-0.8315, 0.5556, 1.0), (-0.7071, 0.7071, -1.0), (-0.7071, 0.7071, 1.0), (-0.5556, 0.8315, -1.0), (-0.5556, 0.8315, 1.0), (-0.3827, 0.9239, -1.0), (-0.3827, 0.9239, 1.0), (-0.1951, 0.9808, -1.0), (-0.1951, 0.9808, 1.0)], [], [(0, 1, 3, 2), (2, 3, 5, 4), (4, 5, 7, 6), (6, 7, 9, 8), (8, 9, 11, 10), (10, 11, 13, 12), (12, 13, 15, 14), (14, 15, 17, 16), (16, 17, 19, 18), (18, 19, 21, 20), (20, 21, 23, 22), (22, 23, 25, 24), (24, 25, 27, 26), (26, 27, 29, 28), (28, 29, 31, 30), (30, 31, 33, 32), (32, 33, 35, 34), (34, 35, 37, 36), (36, 37, 39, 38), (38, 39, 41, 40), (40, 41, 43, 42), (42, 43, 45, 44), (44, 45, 47, 46), (46, 47, 49, 48), (48, 49, 51, 50), (50, 51, 53, 52), (52, 53, 55, 54), (54, 55, 57, 56), (56, 57, 59, 58), (58, 59, 61, 60), (3, 1, 63, 61, 59, 57, 55, 53, 51, 49, 47, 45, 43, 41, 39, 37, 35, 33, 31, 29, 27, 25, 23, 21, 19, 17, 15, 13, 11, 9, 7, 5), (60, 61, 63, 62), (62, 63, 1, 0), (0, 2, 4, 6, 8, 10, 12, 14, 16, 18, 20, 22, 24, 26, 28, 30, 32, 34, 36, 38, 40, 42, 44, 46, 48, 50, 52, 54, 56, 58, 60, 62)])
me_cylinder_012.use_remesh_preserve_volume = False
me_cylinder_012.use_remesh_preserve_attributes = False
me_cylinder_012.use_mirror_vertex_groups = False
me_cylinder_012.update()
me_cube_010 = bpy.data.meshes.new('Cube.010')
me_cube_010.from_pydata([(-1.0, -1.0, -1.0), (-1.0, 1.0, -1.0), (-1.0, -0.5152, 0.2717), (-1.0, -0.5152, -0.5152), (-1.0, -0.5152, -0.7046), (-1.0, 0.3314, 0.2717), (-1.0, 0.3314, -0.7046), (1.0, -0.5152, 0.2717), (1.0, -0.5152, 0.1006), (1.0, -0.5152, -0.7046), (1.0, 0.3314, -0.7046), (1.0, 0.3314, 0.2717), (-1.0, -1.0, -1.0), (-1.0, -1.0, 1.0), (-1.0, 1.0, -1.0), (-1.0, 1.0, 1.0), (1.0, -1.0, -1.0), (1.0, -1.0, 1.0), (1.0, 1.0, -1.0), (1.0, 1.0, 1.0), (1.0, -0.1703, 0.1703), (-1.0, 0.2717, 0.2717)], [(6, 1), (3, 0), (11, 20)], [(11, 5, 2, 7), (4, 9, 8, 7, 2, 3), (10, 6, 5, 11), (6, 10, 9, 4), (12, 13, 15, 5, 2, 3), (14, 15, 19, 18), (18, 10, 9, 16), (16, 17, 13, 12), (14, 18, 16, 12), (19, 15, 13, 17), (5, 21, 2), (16, 9, 8, 7, 11, 10, 18, 19, 17), (4, 6, 5, 15, 14, 12, 3)])
me_cube_010.use_remesh_preserve_volume = False
me_cube_010.use_remesh_preserve_attributes = False
me_cube_010.use_mirror_vertex_groups = False
me_cube_010.update()
me_cylinder_009 = bpy.data.meshes.new('Cylinder.009')
me_cylinder_009.from_pydata([(0.0, 1.0, -1.0), (0.0, 1.0, 1.0), (0.1951, 0.9808, -1.0), (0.1951, 0.9808, 1.0), (0.3827, 0.9239, -1.0), (0.3827, 0.9239, 1.0), (0.5556, 0.8315, -1.0), (0.5556, 0.8315, 1.0), (0.7071, 0.7071, -1.0), (0.7071, 0.7071, 1.0), (0.8315, 0.5556, -1.0), (0.8315, 0.5556, 1.0), (0.9239, 0.3827, -1.0), (0.9239, 0.3827, 1.0), (0.9808, 0.1951, -1.0), (0.9808, 0.1951, 1.0), (1.0, 7.55e-08, -1.0), (1.0, 7.55e-08, 1.0), (0.9808, -0.1951, -1.0), (0.9808, -0.1951, 1.0), (0.9239, -0.3827, -1.0), (0.9239, -0.3827, 1.0), (0.8315, -0.5556, -1.0), (0.8315, -0.5556, 1.0), (0.7071, -0.7071, -1.0), (0.7071, -0.7071, 1.0), (0.5556, -0.8315, -1.0), (0.5556, -0.8315, 1.0), (0.3827, -0.9239, -1.0), (0.3827, -0.9239, 1.0), (0.1951, -0.9808, -1.0), (0.1951, -0.9808, 1.0), (-3.258e-07, -1.0, -1.0), (-3.258e-07, -1.0, 1.0), (-0.1951, -0.9808, -1.0), (-0.1951, -0.9808, 1.0), (-0.3827, -0.9239, -1.0), (-0.3827, -0.9239, 1.0), (-0.5556, -0.8315, -1.0), (-0.5556, -0.8315, 1.0), (-0.7071, -0.7071, -1.0), (-0.7071, -0.7071, 1.0), (-0.8315, -0.5556, -1.0), (-0.8315, -0.5556, 1.0), (-0.9239, -0.3827, -1.0), (-0.9239, -0.3827, 1.0), (-0.9808, -0.1951, -1.0), (-0.9808, -0.1951, 1.0), (-1.0, 9.656e-07, -1.0), (-1.0, 9.656e-07, 1.0), (-0.9808, 0.1951, -1.0), (-0.9808, 0.1951, 1.0), (-0.9239, 0.3827, -1.0), (-0.9239, 0.3827, 1.0), (-0.8315, 0.5556, -1.0), (-0.8315, 0.5556, 1.0), (-0.7071, 0.7071, -1.0), (-0.7071, 0.7071, 1.0), (-0.5556, 0.8315, -1.0), (-0.5556, 0.8315, 1.0), (-0.3827, 0.9239, -1.0), (-0.3827, 0.9239, 1.0), (-0.1951, 0.9808, -1.0), (-0.1951, 0.9808, 1.0)], [], [(0, 1, 3, 2), (2, 3, 5, 4), (4, 5, 7, 6), (6, 7, 9, 8), (8, 9, 11, 10), (10, 11, 13, 12), (12, 13, 15, 14), (14, 15, 17, 16), (16, 17, 19, 18), (18, 19, 21, 20), (20, 21, 23, 22), (22, 23, 25, 24), (24, 25, 27, 26), (26, 27, 29, 28), (28, 29, 31, 30), (30, 31, 33, 32), (32, 33, 35, 34), (34, 35, 37, 36), (36, 37, 39, 38), (38, 39, 41, 40), (40, 41, 43, 42), (42, 43, 45, 44), (44, 45, 47, 46), (46, 47, 49, 48), (48, 49, 51, 50), (50, 51, 53, 52), (52, 53, 55, 54), (54, 55, 57, 56), (56, 57, 59, 58), (58, 59, 61, 60), (3, 1, 63, 61, 59, 57, 55, 53, 51, 49, 47, 45, 43, 41, 39, 37, 35, 33, 31, 29, 27, 25, 23, 21, 19, 17, 15, 13, 11, 9, 7, 5), (60, 61, 63, 62), (62, 63, 1, 0), (0, 2, 4, 6, 8, 10, 12, 14, 16, 18, 20, 22, 24, 26, 28, 30, 32, 34, 36, 38, 40, 42, 44, 46, 48, 50, 52, 54, 56, 58, 60, 62)])
me_cylinder_009.use_remesh_preserve_volume = False
me_cylinder_009.use_remesh_preserve_attributes = False
me_cylinder_009.use_mirror_vertex_groups = False
me_cylinder_009.update()
me_cylinder_010 = bpy.data.meshes.new('Cylinder.010')
me_cylinder_010.from_pydata([(0.0, 1.0, -1.0), (0.0, 1.0, 1.0), (0.1951, 0.9808, -1.0), (0.1951, 0.9808, 1.0), (0.3827, 0.9239, -1.0), (0.3827, 0.9239, 1.0), (0.5556, 0.8315, -1.0), (0.5556, 0.8315, 1.0), (0.7071, 0.7071, -1.0), (0.7071, 0.7071, 1.0), (0.8315, 0.5556, -1.0), (0.8315, 0.5556, 1.0), (0.9239, 0.3827, -1.0), (0.9239, 0.3827, 1.0), (0.9808, 0.1951, -1.0), (0.9808, 0.1951, 1.0), (1.0, 7.55e-08, -1.0), (1.0, 7.55e-08, 1.0), (0.9808, -0.1951, -1.0), (0.9808, -0.1951, 1.0), (0.9239, -0.3827, -1.0), (0.9239, -0.3827, 1.0), (0.8315, -0.5556, -1.0), (0.8315, -0.5556, 1.0), (0.7071, -0.7071, -1.0), (0.7071, -0.7071, 1.0), (0.5556, -0.8315, -1.0), (0.5556, -0.8315, 1.0), (0.3827, -0.9239, -1.0), (0.3827, -0.9239, 1.0), (0.1951, -0.9808, -1.0), (0.1951, -0.9808, 1.0), (-3.258e-07, -1.0, -1.0), (-3.258e-07, -1.0, 1.0), (-0.1951, -0.9808, -1.0), (-0.1951, -0.9808, 1.0), (-0.3827, -0.9239, -1.0), (-0.3827, -0.9239, 1.0), (-0.5556, -0.8315, -1.0), (-0.5556, -0.8315, 1.0), (-0.7071, -0.7071, -1.0), (-0.7071, -0.7071, 1.0), (-0.8315, -0.5556, -1.0), (-0.8315, -0.5556, 1.0), (-0.9239, -0.3827, -1.0), (-0.9239, -0.3827, 1.0), (-0.9808, -0.1951, -1.0), (-0.9808, -0.1951, 1.0), (-1.0, 9.656e-07, -1.0), (-1.0, 9.656e-07, 1.0), (-0.9808, 0.1951, -1.0), (-0.9808, 0.1951, 1.0), (-0.9239, 0.3827, -1.0), (-0.9239, 0.3827, 1.0), (-0.8315, 0.5556, -1.0), (-0.8315, 0.5556, 1.0), (-0.7071, 0.7071, -1.0), (-0.7071, 0.7071, 1.0), (-0.5556, 0.8315, -1.0), (-0.5556, 0.8315, 1.0), (-0.3827, 0.9239, -1.0), (-0.3827, 0.9239, 1.0), (-0.1951, 0.9808, -1.0), (-0.1951, 0.9808, 1.0)], [], [(0, 1, 3, 2), (2, 3, 5, 4), (4, 5, 7, 6), (6, 7, 9, 8), (8, 9, 11, 10), (10, 11, 13, 12), (12, 13, 15, 14), (14, 15, 17, 16), (16, 17, 19, 18), (18, 19, 21, 20), (20, 21, 23, 22), (22, 23, 25, 24), (24, 25, 27, 26), (26, 27, 29, 28), (28, 29, 31, 30), (30, 31, 33, 32), (32, 33, 35, 34), (34, 35, 37, 36), (36, 37, 39, 38), (38, 39, 41, 40), (40, 41, 43, 42), (42, 43, 45, 44), (44, 45, 47, 46), (46, 47, 49, 48), (48, 49, 51, 50), (50, 51, 53, 52), (52, 53, 55, 54), (54, 55, 57, 56), (56, 57, 59, 58), (58, 59, 61, 60), (3, 1, 63, 61, 59, 57, 55, 53, 51, 49, 47, 45, 43, 41, 39, 37, 35, 33, 31, 29, 27, 25, 23, 21, 19, 17, 15, 13, 11, 9, 7, 5), (60, 61, 63, 62), (62, 63, 1, 0), (0, 2, 4, 6, 8, 10, 12, 14, 16, 18, 20, 22, 24, 26, 28, 30, 32, 34, 36, 38, 40, 42, 44, 46, 48, 50, 52, 54, 56, 58, 60, 62)])
me_cylinder_010.use_remesh_preserve_volume = False
me_cylinder_010.use_remesh_preserve_attributes = False
me_cylinder_010.use_mirror_vertex_groups = False
me_cylinder_010.update()

# ---- objects
ob_wagon = bpy.data.objects.new('Wagon', me_cube_002)
ob_cube_009 = bpy.data.objects.new('Cube.009', me_cube_008)
ob_cylinder_007 = bpy.data.objects.new('Cylinder.007', me_cylinder_007)
ob_cylinder_008 = bpy.data.objects.new('Cylinder.008', me_cylinder_008)
ob_cube_001 = bpy.data.objects.new('Cube.001', me_cube_003)
ob_cube_002 = bpy.data.objects.new('Cube.002', me_cube_004)
ob_cube_011 = bpy.data.objects.new('Cube.011', me_cube_013)
ob_cylinder_011 = bpy.data.objects.new('Cylinder.011', me_cylinder_011)
ob_cylinder_012 = bpy.data.objects.new('Cylinder.012', me_cylinder_012)
ob_cube_010 = bpy.data.objects.new('Cube.010', me_cube_010)
ob_cylinder_009 = bpy.data.objects.new('Cylinder.009', me_cylinder_009)
ob_cylinder_010 = bpy.data.objects.new('Cylinder.010', me_cylinder_010)
ob_lamp = bpy.data.objects.new('Lamp', light_lamp)
ob_camera = bpy.data.objects.new('Camera', cam_camera)
ob_lamp_001 = bpy.data.objects.new('Lamp.001', light_lamp_001)

# ---- transforms, parenting, visibility, modifiers, constraints
ob_wagon.location = (-0.5479, -0.7286, 3.811)
ob_wagon.scale = (4.085, 1.562, 1.096)
ob_wagon.lineart.crease_threshold = 0.0
ob_cube_009.parent = ob_wagon
ob_cube_009.matrix_parent_inverse = Matrix(((0.2448, 0.0, 0.0, 0.1341), (0.0, 0.6401, 1.49e-08, 0.6243), (0.0, 0.0, 0.9127, -3.653), (0.0, 0.0, 0.0, 1.0)))
ob_cube_009.location = (-3.708, -0.7548, 2.358)
ob_cube_009.scale = (0.244, 1.122, -0.5251)
ob_cube_009.lineart.crease_threshold = 0.0
_m = ob_cube_009.modifiers.new('Boolean', 'BOOLEAN')
_m.solver = 'FAST'
ob_cylinder_007.parent = ob_cube_009
ob_cylinder_007.matrix_parent_inverse = Matrix(((4.099, 0.0, 0.0, 15.2), (0.0, 0.891, 0.0, 0.6726), (0.0, 0.0, -1.904, 4.643), (0.0, 0.0, 0.0, 1.0)))
ob_cylinder_007.location = (-3.748, 0.3561, 2.287)
ob_cylinder_007.rotation_euler = (1.571, 0.0, 0.0)
ob_cylinder_007.scale = (0.5853, -0.6244, 0.1021)
ob_cylinder_007.lineart.crease_threshold = 0.0
ob_cylinder_008.parent = ob_cube_009
ob_cylinder_008.matrix_parent_inverse = Matrix(((4.099, 0.0, 0.0, 15.2), (0.0, 0.891, 0.0, 0.6726), (0.0, 0.0, -1.904, 4.643), (0.0, 0.0, 0.0, 1.0)))
ob_cylinder_008.location = (-3.748, -2.061, 2.287)
ob_cylinder_008.rotation_euler = (1.571, 0.0, 0.0)
ob_cylinder_008.scale = (0.5853, -0.6244, 0.1021)
ob_cylinder_008.lineart.crease_threshold = 0.0
ob_cube_001.parent = ob_wagon
ob_cube_001.matrix_parent_inverse = Matrix(((0.2448, 0.0, 0.0, 0.1347), (0.0, 0.6401, 5.96e-08, 1.296), (0.0, 0.0, 0.9127, -1.577), (0.0, 0.0, 0.0, 1.0)))
ob_cube_001.location = (-0.5355, -1.324, 3.257)
ob_cube_001.rotation_euler = (0.3491, 0.0, 0.0)
ob_cube_001.scale = (4.164, 1.0, -0.04659)
ob_cube_001.lineart.crease_threshold = 0.0
ob_cube_002.parent = ob_wagon
ob_cube_002.matrix_parent_inverse = Matrix(((0.2448, 0.0, 0.0, 0.1347), (0.0, 0.6401, 5.96e-08, 1.296), (0.0, 0.0, 0.9127, -1.577), (0.0, 0.0, 0.0, 1.0)))
ob_cube_002.location = (-0.5355, -1.221, 3.12)
ob_cube_002.rotation_euler = (-0.3491, 0.0, 0.0)
ob_cube_002.scale = (4.164, 1.0, -0.04659)
ob_cube_002.lineart.crease_threshold = 0.0
ob_cube_011.parent = ob_wagon
ob_cube_011.matrix_parent_inverse = Matrix(((0.2448, 0.0, 0.0, 0.1341), (0.0, 0.6401, 1.49e-08, 0.6243), (0.0, 0.0, 0.9127, -3.653), (0.0, 0.0, 0.0, 1.0)))
ob_cube_011.location = (-0.7566, -0.7548, 2.358)
ob_cube_011.scale = (0.244, 1.122, -0.5251)
ob_cube_011.lineart.crease_threshold = 0.0
_m = ob_cube_011.modifiers.new('Boolean', 'BOOLEAN')
_m.operation = 'INTERSECT'
_m.solver = 'FAST'
ob_cylinder_011.parent = ob_cube_011
ob_cylinder_011.matrix_parent_inverse = Matrix(((4.099, 0.0, 0.0, 3.101), (5.96e-08, 0.891, -2.98e-08, 0.6726), (0.0, 0.0, -1.904, 4.643), (0.0, 0.0, 0.0, 1.0)))
ob_cylinder_011.location = (-0.7967, 0.3561, 2.287)
ob_cylinder_011.rotation_euler = (1.571, 0.0, 0.0)
ob_cylinder_011.scale = (0.5853, -0.6244, 0.1021)
ob_cylinder_011.lineart.crease_threshold = 0.0
ob_cylinder_012.parent = ob_cube_011
ob_cylinder_012.matrix_parent_inverse = Matrix(((4.099, 0.0, 0.0, 3.101), (5.96e-08, 0.891, -2.98e-08, 0.6726), (0.0, 0.0, -1.904, 4.643), (0.0, 0.0, 0.0, 1.0)))
ob_cylinder_012.location = (-0.7967, -2.061, 2.287)
ob_cylinder_012.rotation_euler = (1.571, 0.0, 0.0)
ob_cylinder_012.scale = (0.5853, -0.6244, 0.1021)
ob_cylinder_012.lineart.crease_threshold = 0.0
ob_cube_010.parent = ob_wagon
ob_cube_010.matrix_parent_inverse = Matrix(((0.2448, 0.0, 0.0, 0.1341), (0.0, 0.6401, 1.49e-08, 0.6243), (0.0, 0.0, 0.9127, -3.653), (0.0, 0.0, 0.0, 1.0)))
ob_cube_010.location = (2.49, -0.7548, 2.358)
ob_cube_010.scale = (0.244, 1.122, -0.5251)
ob_cube_010.lineart.crease_threshold = 0.0
ob_cylinder_009.parent = ob_cube_010
ob_cylinder_009.matrix_parent_inverse = Matrix(((4.099, 0.0, -0.0, -10.21), (0.0, 0.891, 0.0, 0.6726), (1.192e-07, 0.0, -1.904, 4.643), (0.0, 0.0, 0.0, 1.0)))
ob_cylinder_009.location = (2.45, 0.3561, 2.287)
ob_cylinder_009.rotation_euler = (1.571, 0.0, 0.0)
ob_cylinder_009.scale = (0.5853, -0.6244, 0.1021)
ob_cylinder_009.lineart.crease_threshold = 0.0
ob_cylinder_010.parent = ob_cube_010
ob_cylinder_010.matrix_parent_inverse = Matrix(((4.099, 0.0, -0.0, -10.21), (0.0, 0.891, 0.0, 0.6726), (1.192e-07, 0.0, -1.904, 4.643), (0.0, 0.0, 0.0, 1.0)))
ob_cylinder_010.location = (2.45, -2.061, 2.287)
ob_cylinder_010.rotation_euler = (1.571, 0.0, 0.0)
ob_cylinder_010.scale = (0.5853, -0.6244, 0.1021)
ob_cylinder_010.lineart.crease_threshold = 0.0
ob_lamp.location = (4.076, 1.005, 5.904)
ob_lamp.rotation_euler = (0.6503, 0.05522, 1.866)
ob_lamp.lock_rotations_4d = False
ob_lamp.empty_display_type = 'ARROWS'
ob_lamp.color = (0.0, 0.0, 0.0, 0.0)
ob_lamp.lineart.crease_threshold = 0.0
ob_camera.location = (7.481, -6.508, 5.344)
ob_camera.rotation_euler = (1.109, 0.0, 0.8149)
ob_camera.lock_rotations_4d = False
ob_camera.empty_display_type = 'ARROWS'
ob_camera.color = (0.0, 0.0, 0.0, 0.0)
ob_camera.display_type = 'WIRE'
ob_camera.lineart.crease_threshold = 0.0
ob_lamp_001.location = (-4.331, -0.2179, 13.08)
ob_lamp_001.rotation_euler = (0.6503, 0.05522, 1.866)
ob_lamp_001.lock_rotations_4d = False
ob_lamp_001.empty_display_type = 'ARROWS'
ob_lamp_001.color = (0.0, 0.0, 0.0, 0.0)
ob_lamp_001.lineart.crease_threshold = 0.0

# ---- collection membership
col_collection_1.objects.link(ob_wagon)
col_collection_1.objects.link(ob_cube_009)
col_collection_1.objects.link(ob_cylinder_007)
col_collection_1.objects.link(ob_cylinder_008)
col_collection_1.objects.link(ob_cube_001)
col_collection_1.objects.link(ob_cube_002)
col_collection_1.objects.link(ob_cube_011)
col_collection_1.objects.link(ob_cylinder_011)
col_collection_1.objects.link(ob_cylinder_012)
col_collection_1.objects.link(ob_cube_010)
col_collection_1.objects.link(ob_cylinder_009)
col_collection_1.objects.link(ob_cylinder_010)
col_collection_1.objects.link(ob_lamp)
col_collection_1.objects.link(ob_camera)
col_collection_1.objects.link(ob_lamp_001)

# ---- scene / render settings (as saved in the file)
scene.camera = ob_camera
scene.frame_start = 1; scene.frame_end = 250; scene.frame_set(232)
scene.render.engine = 'BLENDER_EEVEE_NEXT'
scene.render.resolution_percentage = 50
scene.render.dither_intensity = 0.0
scene.cycles.use_denoising = False
scene.cycles.samples = 128
scene.cycles.sampling_pattern = 'TABULATED_SOBOL'
scene.cycles.light_sampling_threshold = 0.0
scene.cycles.use_adaptive_sampling = False
scene.cycles.use_light_tree = False
scene.cycles.blur_glossy = 0.0
scene.cycles.sample_clamp_indirect = 0.0
scene.view_settings.view_transform = 'Standard'
bpy.context.view_layer.update()
